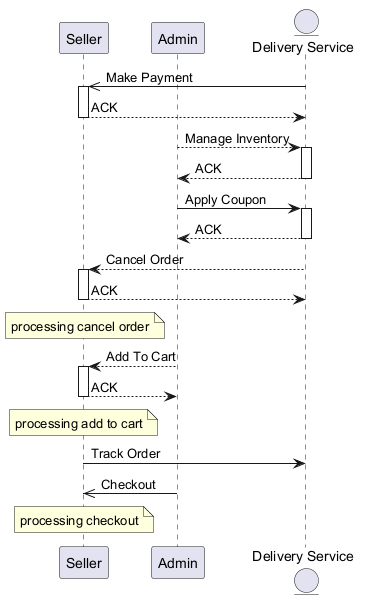

The diagram above was rendered by PlantUML. Its source (embedded in the PNG):
@startuml
skinparam backgroundColor #FFFFFF
skinparam classBackgroundColor #E8F4FA
skinparam classBorderColor #2C7DA0
participant "Seller" as S
participant "Admin" as A
entity "Delivery Service" as DS
DS ->> S : Make Payment
activate S
S --> DS : ACK
deactivate S
A --> DS : Manage Inventory
activate DS
DS --> A : ACK
deactivate DS
A -> DS : Apply Coupon
activate DS
DS --> A : ACK
deactivate DS
DS --> S : Cancel Order
activate S
S --> DS : ACK
deactivate S
note over S : processing cancel order
A --> S : Add To Cart
activate S
S --> A : ACK
deactivate S
note over S : processing add to cart
S -> DS : Track Order
A ->> S : Checkout
note over S : processing checkout
@enduml